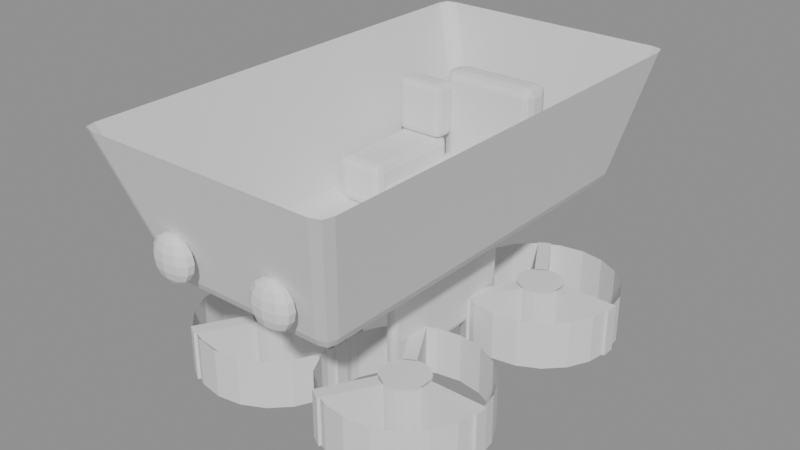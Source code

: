 # Source: cart.blend  (saved by Blender 5.2.44; exported with 4.5.12 LTS)
import bpy
from mathutils import Matrix  # noqa: F401  (used for matrix-valued properties, if any)

bpy.ops.wm.read_factory_settings(use_empty=True)
scene = bpy.context.scene
scene.name = 'Scene'

# ---- meshes
me_hopper = bpy.data.meshes.new('hopper')
me_hopper.from_pydata([(-0.3735, 0.7548, 0.7881), (-0.322, 0.8052, 0.7897), (-0.31, 0.75, 0.74), (-0.3615, 0.7938, 0.7889), (-0.3476, 0.785, 0.7563), (-0.3123, 0.79, 0.7516), (-0.3522, 0.751, 0.7504), (0.322, 0.8052, 0.7897), (0.3735, 0.7548, 0.7881), (0.31, 0.75, 0.74), (0.3615, 0.7938, 0.7889), (0.3476, 0.785, 0.7563), (0.3522, 0.751, 0.7504), (0.3123, 0.79, 0.7516), (0.3735, -0.8105, 0.7881), (0.3217, -0.8624, 0.7879), (0.31, -0.798, 0.74), (0.3613, -0.8502, 0.788), (0.3475, -0.8358, 0.756), (0.3121, -0.8405, 0.7507), (0.3523, -0.8003, 0.7509), (-0.3735, -0.8105, 0.7881), (-0.31, -0.798, 0.74), (-0.3217, -0.8624, 0.7879), (-0.3523, -0.8003, 0.7509), (-0.3475, -0.8358, 0.756), (-0.3121, -0.8405, 0.7507), (-0.3613, -0.8502, 0.788), (-0.4681, 0.86, 1.31), (-0.52, 0.8097, 1.31), (-0.5083, 0.8487, 1.31), (0.52, 0.8097, 1.31), (0.4681, 0.86, 1.31), (0.5083, 0.8487, 1.31), (0.4682, -1.02, 1.31), (0.52, -0.9679, 1.31), (0.5083, -1.008, 1.31), (-0.52, -0.9679, 1.31), (-0.4682, -1.02, 1.31), (-0.5083, -1.008, 1.31)], [], [(0, 3, 4, 6), (1, 5, 4, 3), (2, 6, 4, 5), (7, 10, 11, 13), (8, 12, 11, 10), (9, 13, 11, 12), (14, 17, 18, 20), (15, 19, 18, 17), (16, 20, 18, 19), (21, 24, 25, 27), (22, 26, 25, 24), (23, 27, 25, 26), (21, 0, 6, 24), (24, 6, 2, 22), (1, 7, 13, 5), (5, 13, 9, 2), (8, 14, 20, 12), (12, 20, 16, 9), (15, 23, 26, 19), (19, 26, 22, 16), (28, 1, 3, 30), (30, 3, 0, 29), (23, 38, 39, 27), (27, 39, 37, 21), (7, 32, 33, 10), (10, 33, 31, 8), (34, 15, 17, 36), (36, 17, 14, 35), (0, 21, 37, 29), (2, 9, 16, 22), (1, 28, 32, 7), (8, 31, 35, 14), (23, 15, 34, 38)])
me_hopper.update()
me_frame_rail = bpy.data.meshes.new('frame-rail')
me_frame_rail.from_pydata([(-0.0045, -0.292, -0.21), (-0.0045, -0.31, -0.192), (-0.0225, -0.292, -0.192), (-0.0045, -0.3059, -0.2059), (-0.01651, -0.304, -0.204), (-0.01844, -0.3059, -0.192), (-0.01844, -0.292, -0.2059), (-0.0045, -0.31, 0.192), (-0.0045, -0.292, 0.21), (-0.0225, -0.292, 0.192), (-0.0045, -0.3059, 0.2059), (-0.01651, -0.304, 0.204), (-0.01844, -0.292, 0.2059), (-0.01844, -0.3059, 0.192), (-0.0045, 0.292, -0.21), (-0.0225, 0.292, -0.192), (-0.0045, 0.31, -0.192), (-0.01844, 0.292, -0.2059), (-0.01651, 0.304, -0.204), (-0.01844, 0.3059, -0.192), (-0.0045, 0.3059, -0.2059), (-0.0045, 0.292, 0.21), (-0.0045, 0.31, 0.192), (-0.0225, 0.292, 0.192), (-0.0045, 0.3059, 0.2059), (-0.01651, 0.304, 0.204), (-0.01844, 0.3059, 0.192), (-0.01844, 0.292, 0.2059), (0.0045, -0.292, -0.21), (0.0225, -0.292, -0.192), (0.0045, -0.31, -0.192), (0.01844, -0.292, -0.2059), (0.01651, -0.304, -0.204), (0.01844, -0.3059, -0.192), (0.0045, -0.3059, -0.2059), (0.0045, -0.292, 0.21), (0.0045, -0.31, 0.192), (0.0225, -0.292, 0.192), (0.0045, -0.3059, 0.2059), (0.01651, -0.304, 0.204), (0.01844, -0.3059, 0.192), (0.01844, -0.292, 0.2059), (0.0045, 0.292, -0.21), (0.0045, 0.31, -0.192), (0.0225, 0.292, -0.192), (0.0045, 0.3059, -0.2059), (0.01651, 0.304, -0.204), (0.01844, 0.3059, -0.192), (0.01844, 0.292, -0.2059), (0.0045, 0.292, 0.21), (0.0225, 0.292, 0.192), (0.0045, 0.31, 0.192), (0.01844, 0.292, 0.2059), (0.01651, 0.304, 0.204), (0.01844, 0.3059, 0.192), (0.0045, 0.3059, 0.2059)], [], [(0, 3, 4, 6), (1, 5, 4, 3), (2, 6, 4, 5), (7, 10, 11, 13), (8, 12, 11, 10), (9, 13, 11, 12), (14, 17, 18, 20), (15, 19, 18, 17), (16, 20, 18, 19), (21, 24, 25, 27), (22, 26, 25, 24), (23, 27, 25, 26), (28, 31, 32, 34), (29, 33, 32, 31), (30, 34, 32, 33), (35, 38, 39, 41), (36, 40, 39, 38), (37, 41, 39, 40), (42, 45, 46, 48), (43, 47, 46, 45), (44, 48, 46, 47), (49, 52, 53, 55), (50, 54, 53, 52), (51, 55, 53, 54), (14, 0, 6, 17), (17, 6, 2, 15), (1, 7, 13, 5), (5, 13, 9, 2), (8, 21, 27, 12), (12, 27, 23, 9), (22, 16, 19, 26), (26, 19, 15, 23), (42, 14, 20, 45), (45, 20, 16, 43), (21, 49, 55, 24), (24, 55, 51, 22), (50, 44, 47, 54), (54, 47, 43, 51), (28, 42, 48, 31), (31, 48, 44, 29), (49, 35, 41, 52), (52, 41, 37, 50), (36, 30, 33, 40), (40, 33, 29, 37), (0, 28, 34, 3), (3, 34, 30, 1), (35, 8, 10, 38), (38, 10, 7, 36), (14, 42, 28, 0), (2, 9, 23, 15), (30, 36, 7, 1), (49, 21, 8, 35), (16, 22, 51, 43), (44, 50, 37, 29)])
me_frame_rail.update()
me_seat_back = bpy.data.meshes.new('seat-back')
me_seat_back.from_pydata([(-0.165, -0.025, -0.2), (-0.165, -0.06, -0.165), (-0.2, -0.025, -0.165), (-0.165, -0.05211, -0.1921), (-0.1883, -0.04835, -0.1883), (-0.1921, -0.05211, -0.165), (-0.1921, -0.025, -0.1921), (-0.165, -0.06, 0.165), (-0.165, -0.025, 0.2), (-0.2, -0.025, 0.165), (-0.165, -0.05211, 0.1921), (-0.1883, -0.04835, 0.1883), (-0.1921, -0.025, 0.1921), (-0.1921, -0.05211, 0.165), (-0.165, 0.025, -0.2), (-0.2, 0.025, -0.165), (-0.165, 0.06, -0.165), (-0.1921, 0.025, -0.1921), (-0.1883, 0.04835, -0.1883), (-0.1921, 0.05211, -0.165), (-0.165, 0.05211, -0.1921), (-0.165, 0.025, 0.2), (-0.165, 0.06, 0.165), (-0.2, 0.025, 0.165), (-0.165, 0.05211, 0.1921), (-0.1883, 0.04835, 0.1883), (-0.1921, 0.05211, 0.165), (-0.1921, 0.025, 0.1921), (0.165, -0.025, -0.2), (0.2, -0.025, -0.165), (0.165, -0.06, -0.165), (0.1921, -0.025, -0.1921), (0.1883, -0.04835, -0.1883), (0.1921, -0.05211, -0.165), (0.165, -0.05211, -0.1921), (0.165, -0.025, 0.2), (0.165, -0.06, 0.165), (0.2, -0.025, 0.165), (0.165, -0.05211, 0.1921), (0.1883, -0.04835, 0.1883), (0.1921, -0.05211, 0.165), (0.1921, -0.025, 0.1921), (0.165, 0.025, -0.2), (0.165, 0.06, -0.165), (0.2, 0.025, -0.165), (0.165, 0.05211, -0.1921), (0.1883, 0.04835, -0.1883), (0.1921, 0.05211, -0.165), (0.1921, 0.025, -0.1921), (0.165, 0.025, 0.2), (0.2, 0.025, 0.165), (0.165, 0.06, 0.165), (0.1921, 0.025, 0.1921), (0.1883, 0.04835, 0.1883), (0.1921, 0.05211, 0.165), (0.165, 0.05211, 0.1921)], [], [(0, 3, 4, 6), (1, 5, 4, 3), (2, 6, 4, 5), (7, 10, 11, 13), (8, 12, 11, 10), (9, 13, 11, 12), (14, 17, 18, 20), (15, 19, 18, 17), (16, 20, 18, 19), (21, 24, 25, 27), (22, 26, 25, 24), (23, 27, 25, 26), (28, 31, 32, 34), (29, 33, 32, 31), (30, 34, 32, 33), (35, 38, 39, 41), (36, 40, 39, 38), (37, 41, 39, 40), (42, 45, 46, 48), (43, 47, 46, 45), (44, 48, 46, 47), (49, 52, 53, 55), (50, 54, 53, 52), (51, 55, 53, 54), (14, 0, 6, 17), (17, 6, 2, 15), (1, 7, 13, 5), (5, 13, 9, 2), (8, 21, 27, 12), (12, 27, 23, 9), (22, 16, 19, 26), (26, 19, 15, 23), (42, 14, 20, 45), (45, 20, 16, 43), (21, 49, 55, 24), (24, 55, 51, 22), (50, 44, 47, 54), (54, 47, 43, 51), (28, 42, 48, 31), (31, 48, 44, 29), (49, 35, 41, 52), (52, 41, 37, 50), (36, 30, 33, 40), (40, 33, 29, 37), (0, 28, 34, 3), (3, 34, 30, 1), (35, 8, 10, 38), (38, 10, 7, 36), (14, 42, 28, 0), (2, 9, 23, 15), (30, 36, 7, 1), (49, 21, 8, 35), (16, 22, 51, 43), (44, 50, 37, 29)])
me_seat_back.update()
me_seat_base = bpy.data.meshes.new('seat-base')
me_seat_base.from_pydata([(-0.175, -0.225, -0.03), (-0.175, -0.25, -0.005), (-0.2, -0.225, -0.005), (-0.175, -0.2444, -0.02436), (-0.1917, -0.2417, -0.02168), (-0.1944, -0.2444, -0.005), (-0.1944, -0.225, -0.02436), (-0.175, -0.25, 0.005), (-0.175, -0.225, 0.03), (-0.2, -0.225, 0.005), (-0.175, -0.2444, 0.02436), (-0.1917, -0.2417, 0.02168), (-0.1944, -0.225, 0.02436), (-0.1944, -0.2444, 0.005), (-0.175, 0.225, -0.03), (-0.2, 0.225, -0.005), (-0.175, 0.25, -0.005), (-0.1944, 0.225, -0.02436), (-0.1917, 0.2417, -0.02168), (-0.1944, 0.2444, -0.005), (-0.175, 0.2444, -0.02436), (-0.175, 0.225, 0.03), (-0.175, 0.25, 0.005), (-0.2, 0.225, 0.005), (-0.175, 0.2444, 0.02436), (-0.1917, 0.2417, 0.02168), (-0.1944, 0.2444, 0.005), (-0.1944, 0.225, 0.02436), (0.175, -0.225, -0.03), (0.2, -0.225, -0.005), (0.175, -0.25, -0.005), (0.1944, -0.225, -0.02436), (0.1917, -0.2417, -0.02168), (0.1944, -0.2444, -0.005), (0.175, -0.2444, -0.02436), (0.175, -0.225, 0.03), (0.175, -0.25, 0.005), (0.2, -0.225, 0.005), (0.175, -0.2444, 0.02436), (0.1917, -0.2417, 0.02168), (0.1944, -0.2444, 0.005), (0.1944, -0.225, 0.02436), (0.175, 0.225, -0.03), (0.175, 0.25, -0.005), (0.2, 0.225, -0.005), (0.175, 0.2444, -0.02436), (0.1917, 0.2417, -0.02168), (0.1944, 0.2444, -0.005), (0.1944, 0.225, -0.02436), (0.175, 0.225, 0.03), (0.2, 0.225, 0.005), (0.175, 0.25, 0.005), (0.1944, 0.225, 0.02436), (0.1917, 0.2417, 0.02168), (0.1944, 0.2444, 0.005), (0.175, 0.2444, 0.02436)], [], [(0, 3, 4, 6), (1, 5, 4, 3), (2, 6, 4, 5), (7, 10, 11, 13), (8, 12, 11, 10), (9, 13, 11, 12), (14, 17, 18, 20), (15, 19, 18, 17), (16, 20, 18, 19), (21, 24, 25, 27), (22, 26, 25, 24), (23, 27, 25, 26), (28, 31, 32, 34), (29, 33, 32, 31), (30, 34, 32, 33), (35, 38, 39, 41), (36, 40, 39, 38), (37, 41, 39, 40), (42, 45, 46, 48), (43, 47, 46, 45), (44, 48, 46, 47), (49, 52, 53, 55), (50, 54, 53, 52), (51, 55, 53, 54), (14, 0, 6, 17), (17, 6, 2, 15), (1, 7, 13, 5), (5, 13, 9, 2), (8, 21, 27, 12), (12, 27, 23, 9), (22, 16, 19, 26), (26, 19, 15, 23), (42, 14, 20, 45), (45, 20, 16, 43), (21, 49, 55, 24), (24, 55, 51, 22), (50, 44, 47, 54), (54, 47, 43, 51), (28, 42, 48, 31), (31, 48, 44, 29), (49, 35, 41, 52), (52, 41, 37, 50), (36, 30, 33, 40), (40, 33, 29, 37), (0, 28, 34, 3), (3, 34, 30, 1), (35, 8, 10, 38), (38, 10, 7, 36), (14, 42, 28, 0), (2, 9, 23, 15), (30, 36, 7, 1), (49, 21, 8, 35), (16, 22, 51, 43), (44, 50, 37, 29)])
me_seat_base.update()
me_pet_seat = bpy.data.meshes.new('pet-seat')
me_pet_seat.from_pydata([(-0.07, -0.18, -0.09), (-0.07, -0.21, -0.06), (-0.1, -0.18, -0.06), (-0.07, -0.2032, -0.08324), (-0.09001, -0.2, -0.08001), (-0.09324, -0.2032, -0.06), (-0.09324, -0.18, -0.08324), (-0.07, -0.21, 0.06), (-0.07, -0.18, 0.09), (-0.1, -0.18, 0.06), (-0.07, -0.2032, 0.08324), (-0.09001, -0.2, 0.08001), (-0.09324, -0.18, 0.08324), (-0.09324, -0.2032, 0.06), (-0.07, 0.18, -0.09), (-0.1, 0.18, -0.06), (-0.07, 0.21, -0.06), (-0.09324, 0.18, -0.08324), (-0.09001, 0.2, -0.08001), (-0.09324, 0.2032, -0.06), (-0.07, 0.2032, -0.08324), (-0.07, 0.18, 0.09), (-0.07, 0.21, 0.06), (-0.1, 0.18, 0.06), (-0.07, 0.2032, 0.08324), (-0.09001, 0.2, 0.08001), (-0.09324, 0.2032, 0.06), (-0.09324, 0.18, 0.08324), (0.07, -0.18, -0.09), (0.1, -0.18, -0.06), (0.07, -0.21, -0.06), (0.09324, -0.18, -0.08324), (0.09001, -0.2, -0.08001), (0.09324, -0.2032, -0.06), (0.07, -0.2032, -0.08324), (0.07, -0.18, 0.09), (0.07, -0.21, 0.06), (0.1, -0.18, 0.06), (0.07, -0.2032, 0.08324), (0.09001, -0.2, 0.08001), (0.09324, -0.2032, 0.06), (0.09324, -0.18, 0.08324), (0.07, 0.18, -0.09), (0.07, 0.21, -0.06), (0.1, 0.18, -0.06), (0.07, 0.2032, -0.08324), (0.09001, 0.2, -0.08001), (0.09324, 0.2032, -0.06), (0.09324, 0.18, -0.08324), (0.07, 0.18, 0.09), (0.1, 0.18, 0.06), (0.07, 0.21, 0.06), (0.09324, 0.18, 0.08324), (0.09001, 0.2, 0.08001), (0.09324, 0.2032, 0.06), (0.07, 0.2032, 0.08324)], [], [(0, 3, 4, 6), (1, 5, 4, 3), (2, 6, 4, 5), (7, 10, 11, 13), (8, 12, 11, 10), (9, 13, 11, 12), (14, 17, 18, 20), (15, 19, 18, 17), (16, 20, 18, 19), (21, 24, 25, 27), (22, 26, 25, 24), (23, 27, 25, 26), (28, 31, 32, 34), (29, 33, 32, 31), (30, 34, 32, 33), (35, 38, 39, 41), (36, 40, 39, 38), (37, 41, 39, 40), (42, 45, 46, 48), (43, 47, 46, 45), (44, 48, 46, 47), (49, 52, 53, 55), (50, 54, 53, 52), (51, 55, 53, 54), (14, 0, 6, 17), (17, 6, 2, 15), (1, 7, 13, 5), (5, 13, 9, 2), (8, 21, 27, 12), (12, 27, 23, 9), (22, 16, 19, 26), (26, 19, 15, 23), (42, 14, 20, 45), (45, 20, 16, 43), (21, 49, 55, 24), (24, 55, 51, 22), (50, 44, 47, 54), (54, 47, 43, 51), (28, 42, 48, 31), (31, 48, 44, 29), (49, 35, 41, 52), (52, 41, 37, 50), (36, 30, 33, 40), (40, 33, 29, 37), (0, 28, 34, 3), (3, 34, 30, 1), (35, 8, 10, 38), (38, 10, 7, 36), (14, 42, 28, 0), (2, 9, 23, 15), (30, 36, 7, 1), (49, 21, 8, 35), (16, 22, 51, 43), (44, 50, 37, 29)])
me_pet_seat.update()
me_pet_back = bpy.data.meshes.new('pet-back')
me_pet_back.from_pydata([(-0.075, -0.025, -0.11), (-0.075, -0.05, -0.085), (-0.1, -0.025, -0.085), (-0.075, -0.04436, -0.1044), (-0.09168, -0.04168, -0.1017), (-0.09436, -0.04436, -0.085), (-0.09436, -0.025, -0.1044), (-0.075, -0.05, 0.085), (-0.075, -0.025, 0.11), (-0.1, -0.025, 0.085), (-0.075, -0.04436, 0.1044), (-0.09168, -0.04168, 0.1017), (-0.09436, -0.025, 0.1044), (-0.09436, -0.04436, 0.085), (-0.075, 0.025, -0.11), (-0.1, 0.025, -0.085), (-0.075, 0.05, -0.085), (-0.09436, 0.025, -0.1044), (-0.09168, 0.04168, -0.1017), (-0.09436, 0.04436, -0.085), (-0.075, 0.04436, -0.1044), (-0.075, 0.025, 0.11), (-0.075, 0.05, 0.085), (-0.1, 0.025, 0.085), (-0.075, 0.04436, 0.1044), (-0.09168, 0.04168, 0.1017), (-0.09436, 0.04436, 0.085), (-0.09436, 0.025, 0.1044), (0.075, -0.025, -0.11), (0.1, -0.025, -0.085), (0.075, -0.05, -0.085), (0.09436, -0.025, -0.1044), (0.09168, -0.04168, -0.1017), (0.09436, -0.04436, -0.085), (0.075, -0.04436, -0.1044), (0.075, -0.025, 0.11), (0.075, -0.05, 0.085), (0.1, -0.025, 0.085), (0.075, -0.04436, 0.1044), (0.09168, -0.04168, 0.1017), (0.09436, -0.04436, 0.085), (0.09436, -0.025, 0.1044), (0.075, 0.025, -0.11), (0.075, 0.05, -0.085), (0.1, 0.025, -0.085), (0.075, 0.04436, -0.1044), (0.09168, 0.04168, -0.1017), (0.09436, 0.04436, -0.085), (0.09436, 0.025, -0.1044), (0.075, 0.025, 0.11), (0.1, 0.025, 0.085), (0.075, 0.05, 0.085), (0.09436, 0.025, 0.1044), (0.09168, 0.04168, 0.1017), (0.09436, 0.04436, 0.085), (0.075, 0.04436, 0.1044)], [], [(0, 3, 4, 6), (1, 5, 4, 3), (2, 6, 4, 5), (7, 10, 11, 13), (8, 12, 11, 10), (9, 13, 11, 12), (14, 17, 18, 20), (15, 19, 18, 17), (16, 20, 18, 19), (21, 24, 25, 27), (22, 26, 25, 24), (23, 27, 25, 26), (28, 31, 32, 34), (29, 33, 32, 31), (30, 34, 32, 33), (35, 38, 39, 41), (36, 40, 39, 38), (37, 41, 39, 40), (42, 45, 46, 48), (43, 47, 46, 45), (44, 48, 46, 47), (49, 52, 53, 55), (50, 54, 53, 52), (51, 55, 53, 54), (14, 0, 6, 17), (17, 6, 2, 15), (1, 7, 13, 5), (5, 13, 9, 2), (8, 21, 27, 12), (12, 27, 23, 9), (22, 16, 19, 26), (26, 19, 15, 23), (42, 14, 20, 45), (45, 20, 16, 43), (21, 49, 55, 24), (24, 55, 51, 22), (50, 44, 47, 54), (54, 47, 43, 51), (28, 42, 48, 31), (31, 48, 44, 29), (49, 35, 41, 52), (52, 41, 37, 50), (36, 30, 33, 40), (40, 33, 29, 37), (0, 28, 34, 3), (3, 34, 30, 1), (35, 8, 10, 38), (38, 10, 7, 36), (14, 42, 28, 0), (2, 9, 23, 15), (30, 36, 7, 1), (49, 21, 8, 35), (16, 22, 51, 43), (44, 50, 37, 29)])
me_pet_back.update()
me_wheel = bpy.data.meshes.new('wheel')
me_wheel.from_pydata([(0.0, 0.32, 0.1), (0.0, 0.32, -0.1), (0.0, 0.096, -0.1), (0.0, 0.096, 0.1), (0.02967, 0.0913, -0.1), (0.02967, 0.0913, 0.1), (0.05643, 0.07767, -0.1), (0.05643, 0.07767, 0.1), (0.07767, 0.05643, -0.1), (0.07767, 0.05643, 0.1), (0.0913, 0.02967, -0.1), (0.0913, 0.02967, 0.1), (0.096, 0.0, -0.1), (0.096, 0.0, 0.1), (0.0913, -0.02967, -0.1), (0.0913, -0.02967, 0.1), (0.07767, -0.05643, -0.1), (0.07767, -0.05643, 0.1), (0.05643, -0.07767, -0.1), (0.05643, -0.07767, 0.1), (0.02967, -0.0913, -0.1), (0.02967, -0.0913, 0.1), (0.0, -0.096, -0.1), (0.0, -0.096, 0.1), (-0.02967, -0.0913, -0.1), (-0.02967, -0.0913, 0.1), (-0.05643, -0.07767, -0.1), (-0.05643, -0.07767, 0.1), (-0.07767, -0.05643, -0.1), (-0.07767, -0.05643, 0.1), (-0.0913, -0.02967, -0.1), (-0.0913, -0.02967, 0.1), (-0.096, 0.0, -0.1), (-0.096, 0.0, 0.1), (-0.0913, 0.02967, -0.1), (-0.0913, 0.02967, 0.1), (-0.07767, 0.05643, -0.1), (-0.07767, 0.05643, 0.1), (-0.05643, 0.07767, -0.1), (-0.05643, 0.07767, 0.1), (-0.02967, 0.0913, -0.1), (-0.02967, 0.0913, 0.1), (0.09889, 0.3043, -0.1), (0.09889, 0.3043, 0.1), (0.1881, 0.2589, -0.1), (0.1881, 0.2589, 0.1), (0.2589, 0.1881, -0.1), (0.2589, 0.1881, 0.1), (0.3043, 0.09889, -0.1), (0.3043, 0.09889, 0.1), (0.32, 0.0, -0.1), (0.32, 0.0, 0.1), (0.3043, -0.09889, -0.1), (0.3043, -0.09889, 0.1), (0.2589, -0.1881, -0.1), (0.2589, -0.1881, 0.1), (0.1881, -0.2589, -0.1), (0.1881, -0.2589, 0.1), (0.09889, -0.3043, -0.1), (0.09889, -0.3043, 0.1), (0.0, -0.32, -0.1), (0.0, -0.32, 0.1), (-0.09889, -0.3043, -0.1), (-0.09889, -0.3043, 0.1), (-0.1881, -0.2589, -0.1), (-0.1881, -0.2589, 0.1), (-0.2589, -0.1881, -0.1), (-0.2589, -0.1881, 0.1), (-0.3043, -0.09889, -0.1), (-0.3043, -0.09889, 0.1), (-0.32, 0.0, -0.1), (-0.32, 0.0, 0.1), (-0.3043, 0.09889, -0.1), (-0.3043, 0.09889, 0.1), (-0.2589, 0.1881, -0.1), (-0.2589, 0.1881, 0.1), (-0.1881, 0.2589, -0.1), (-0.1881, 0.2589, 0.1), (-0.09889, 0.3043, -0.1), (-0.09889, 0.3043, 0.1), (0.08832, -0.0272, -0.1), (0.08832, 0.0272, -0.1), (0.3264, -0.0272, -0.1), (0.3264, 0.0272, -0.1), (0.08832, -0.0272, 0.1), (0.08832, 0.0272, 0.1), (0.3264, -0.0272, 0.1), (0.3264, 0.0272, 0.1), (-0.0206, 0.09009, -0.1), (-0.06772, 0.06289, -0.1), (-0.1396, 0.2963, -0.1), (-0.1868, 0.2691, -0.1), (-0.0206, 0.09009, 0.1), (-0.06772, 0.06289, 0.1), (-0.1396, 0.2963, 0.1), (-0.1868, 0.2691, 0.1), (-0.06772, -0.06289, -0.1), (-0.0206, -0.09009, -0.1), (-0.1868, -0.2691, -0.1), (-0.1396, -0.2963, -0.1), (-0.06772, -0.06289, 0.1), (-0.0206, -0.09009, 0.1), (-0.1868, -0.2691, 0.1), (-0.1396, -0.2963, 0.1)], [], [(98, 99, 103, 102), (76, 77, 79, 78), (2, 3, 5, 4), (74, 75, 77, 76), (4, 5, 7, 6), (97, 101, 103, 99), (72, 73, 75, 74), (6, 7, 9, 8), (96, 98, 102, 100), (70, 71, 73, 72), (8, 9, 11, 10), (100, 102, 103, 101), (68, 69, 71, 70), (10, 11, 13, 12), (96, 97, 99, 98), (66, 67, 69, 68), (12, 13, 15, 14), (90, 91, 95, 94), (64, 65, 67, 66), (14, 15, 17, 16), (88, 92, 93, 89), (62, 63, 65, 64), (16, 17, 19, 18), (89, 93, 95, 91), (60, 61, 63, 62), (18, 19, 21, 20), (88, 90, 94, 92), (58, 59, 61, 60), (20, 21, 23, 22), (92, 94, 95, 93), (56, 57, 59, 58), (22, 23, 25, 24), (88, 89, 91, 90), (54, 55, 57, 56), (24, 25, 27, 26), (82, 83, 87, 86), (52, 53, 55, 54), (26, 27, 29, 28), (80, 84, 85, 81), (50, 51, 53, 52), (28, 29, 31, 30), (81, 85, 87, 83), (48, 49, 51, 50), (30, 31, 33, 32), (80, 82, 86, 84), (46, 47, 49, 48), (32, 33, 35, 34), (84, 86, 87, 85), (44, 45, 47, 46), (34, 35, 37, 36), (80, 81, 83, 82), (42, 43, 45, 44), (36, 37, 39, 38), (5, 3, 41, 39, 37, 35, 33, 31, 29, 27, 25, 23, 21, 19, 17, 15, 13, 11, 9, 7), (1, 0, 43, 42), (38, 39, 41, 40), (96, 100, 101, 97), (78, 79, 0, 1), (40, 41, 3, 2), (2, 4, 6, 8, 10, 12, 14, 16, 18, 20, 22, 24, 26, 28, 30, 32, 34, 36, 38, 40)])
me_wheel.update()
me_lamp = bpy.data.meshes.new('lamp')
me_lamp.from_pydata([(0.0, 0.0, 0.09), (0.0, 0.03182, 0.06364), (0.0, 0.03182, -0.06364), (0.0, 0.0, -0.09), (0.02024, 0.01393, 0.08315), (0.03741, 0.02574, 0.06364), (0.04887, 0.03363, 0.03444), (0.0529, 0.03641, 0.0), (0.04887, 0.03363, -0.03444), (0.03741, 0.02574, -0.06364), (0.02024, 0.01393, -0.08315), (0.03276, 0.005322, 0.08315), (0.06052, 0.009833, 0.06364), (0.07908, 0.01285, 0.03444), (0.0856, 0.01391, 0.0), (0.07908, 0.01285, -0.03444), (0.06052, 0.009833, -0.06364), (0.03276, 0.005322, -0.08315), (0.03276, -0.005322, 0.08315), (0.06052, -0.009833, 0.06364), (0.07908, -0.01285, 0.03444), (0.0856, -0.01391, 0.0), (0.07908, -0.01285, -0.03444), (0.06052, -0.009833, -0.06364), (0.03276, -0.005322, -0.08315), (0.02024, -0.01393, 0.08315), (0.03741, -0.02574, 0.06364), (0.04887, -0.03363, 0.03444), (0.0529, -0.03641, 0.0), (0.04887, -0.03363, -0.03444), (0.03741, -0.02574, -0.06364), (0.02024, -0.01393, -0.08315), (1.863e-09, -0.01722, 0.08315), (0.0, -0.03182, 0.06364), (0.0, -0.04157, 0.03444), (1.49e-08, -0.045, 0.0), (0.0, -0.04157, -0.03444), (0.0, -0.03182, -0.06364), (1.863e-09, -0.01722, -0.08315), (-0.02024, -0.01393, 0.08315), (-0.03741, -0.02574, 0.06364), (-0.04887, -0.03363, 0.03444), (-0.0529, -0.03641, 0.0), (-0.04887, -0.03363, -0.03444), (-0.03741, -0.02574, -0.06364), (-0.02024, -0.01393, -0.08315), (-0.03276, -0.005322, 0.08315), (-0.06052, -0.009833, 0.06364), (-0.07908, -0.01285, 0.03444), (-0.0856, -0.01391, 0.0), (-0.07908, -0.01285, -0.03444), (-0.06052, -0.009833, -0.06364), (-0.03276, -0.005322, -0.08315), (-0.03276, 0.005322, 0.08315), (-0.06052, 0.009833, 0.06364), (-0.07908, 0.01285, 0.03444), (-0.0856, 0.01391, 0.0), (-0.07908, 0.01285, -0.03444), (-0.06052, 0.009833, -0.06364), (-0.03276, 0.005322, -0.08315), (-0.02024, 0.01393, 0.08315), (-0.03741, 0.02574, 0.06364), (-0.04887, 0.03363, 0.03444), (-0.0529, 0.03641, 0.0), (-0.04887, 0.03363, -0.03444), (-0.03741, 0.02574, -0.06364), (-0.02024, 0.01393, -0.08315), (-3.725e-09, 0.01722, 0.08315), (-3.725e-09, 0.04157, 0.03444), (-1.49e-08, 0.045, 0.0), (-3.725e-09, 0.04157, -0.03444), (-3.725e-09, 0.01722, -0.08315)], [], [(3, 71, 10), (2, 70, 8, 9), (69, 68, 6, 7), (1, 67, 4, 5), (71, 2, 9, 10), (70, 69, 7, 8), (68, 1, 5, 6), (67, 0, 4), (10, 9, 16, 17), (8, 7, 14, 15), (6, 5, 12, 13), (4, 0, 11), (3, 10, 17), (9, 8, 15, 16), (7, 6, 13, 14), (5, 4, 11, 12), (15, 14, 21, 22), (13, 12, 19, 20), (11, 0, 18), (3, 17, 24), (16, 15, 22, 23), (14, 13, 20, 21), (12, 11, 18, 19), (17, 16, 23, 24), (3, 24, 31), (23, 22, 29, 30), (21, 20, 27, 28), (19, 18, 25, 26), (24, 23, 30, 31), (22, 21, 28, 29), (20, 19, 26, 27), (18, 0, 25), (28, 27, 34, 35), (26, 25, 32, 33), (31, 30, 37, 38), (29, 28, 35, 36), (27, 26, 33, 34), (25, 0, 32), (3, 31, 38), (30, 29, 36, 37), (38, 37, 44, 45), (36, 35, 42, 43), (34, 33, 40, 41), (32, 0, 39), (3, 38, 45), (37, 36, 43, 44), (35, 34, 41, 42), (33, 32, 39, 40), (41, 40, 47, 48), (39, 0, 46), (3, 45, 52), (44, 43, 50, 51), (42, 41, 48, 49), (40, 39, 46, 47), (45, 44, 51, 52), (43, 42, 49, 50), (3, 52, 59), (51, 50, 57, 58), (49, 48, 55, 56), (47, 46, 53, 54), (52, 51, 58, 59), (50, 49, 56, 57), (48, 47, 54, 55), (46, 0, 53), (54, 53, 60, 61), (59, 58, 65, 66), (57, 56, 63, 64), (55, 54, 61, 62), (53, 0, 60), (3, 59, 66), (58, 57, 64, 65), (56, 55, 62, 63), (66, 65, 2, 71), (64, 63, 69, 70), (62, 61, 1, 68), (60, 0, 67), (3, 66, 71), (65, 64, 70, 2), (63, 62, 68, 69), (61, 60, 67, 1)])
me_lamp.update()

# ---- objects
ob_hopper = bpy.data.objects.new('hopper', me_hopper)
ob_frame_rail_l = bpy.data.objects.new('frame-rail-l', me_frame_rail)
ob_frame_rail_r = bpy.data.objects.new('frame-rail-r', me_frame_rail)
ob_seat_back = bpy.data.objects.new('seat-back', me_seat_back)
ob_seat_base = bpy.data.objects.new('seat-base', me_seat_base)
ob_pet_seat = bpy.data.objects.new('pet-seat', me_pet_seat)
ob_pet_back = bpy.data.objects.new('pet-back', me_pet_back)
ob_wheel_fl = bpy.data.objects.new('wheel-fl', me_wheel)
ob_wheel_fr = bpy.data.objects.new('wheel-fr', me_wheel)
ob_wheel_bl = bpy.data.objects.new('wheel-bl', me_wheel)
ob_wheel_br = bpy.data.objects.new('wheel-br', me_wheel)
ob_lamp_l = bpy.data.objects.new('lamp-l', me_lamp)
ob_lamp_r = bpy.data.objects.new('lamp-r', me_lamp)

# ---- transforms, parenting, visibility, modifiers, constraints
ob_hopper.location = (0.0, 0.0, 0.0)
ob_frame_rail_l.location = (-0.15, 0.0, 0.53)
ob_frame_rail_r.location = (0.15, 0.0, 0.53)
ob_seat_back.location = (0.0, 0.5, 0.98)
ob_seat_base.location = (0.0, 0.28, 0.8)
ob_pet_seat.location = (-0.26, 0.2, 0.83)
ob_pet_back.location = (-0.26, 0.4, 1.03)
ob_wheel_fl.location = (-0.31, -0.42, 0.32)
ob_wheel_fr.location = (0.31, -0.42, 0.32)
ob_wheel_bl.location = (-0.31, 0.42, 0.32)
ob_wheel_br.location = (0.31, 0.42, 0.32)
ob_lamp_l.location = (-0.2242, -0.9393, 0.91)
ob_lamp_r.location = (0.2242, -0.9393, 0.91)

# ---- collection membership
scene.collection.objects.link(ob_hopper)
scene.collection.objects.link(ob_frame_rail_l)
scene.collection.objects.link(ob_frame_rail_r)
scene.collection.objects.link(ob_seat_back)
scene.collection.objects.link(ob_seat_base)
scene.collection.objects.link(ob_pet_seat)
scene.collection.objects.link(ob_pet_back)
scene.collection.objects.link(ob_wheel_fl)
scene.collection.objects.link(ob_wheel_fr)
scene.collection.objects.link(ob_wheel_bl)
scene.collection.objects.link(ob_wheel_br)
scene.collection.objects.link(ob_lamp_l)
scene.collection.objects.link(ob_lamp_r)

# ---- scene / render settings (as saved in the file)
scene.frame_start = 1; scene.frame_end = 250; scene.frame_set(1)
scene.render.engine = 'BLENDER_EEVEE_NEXT'
scene.render.bake_bias = 0.0
scene.render.bake_samples = 0
scene.render.compositor_device = 'GPU'
scene.eevee.use_volume_custom_range = False
scene.eevee.fast_gi_thickness_near = 0.1
scene.eevee.fast_gi_thickness_far = 0.0
scene.eevee.ray_tracing_options.screen_trace_thickness = 0.1
bpy.context.view_layer.update()

# ---- added for rendering (the .blend has no active camera and no usable light): camera, sun + grey world if the file has none
cam_auto = bpy.data.cameras.new('AutoCamera')
cam_auto.lens = 50.0
cam_auto.sensor_width = 36.0
cam_auto.clip_end = 1000.0
ob_auto_camera = bpy.data.objects.new('AutoCamera', cam_auto)
scene.collection.objects.link(ob_auto_camera)
ob_auto_camera.location = (2.33033, -2.87256, 2.62671)
ob_auto_camera.rotation_euler = (1.09748, -7.21219e-08, 0.694738)
scene.camera = ob_auto_camera
light_auto_sun = bpy.data.lights.new('AutoSun', 'SUN')
light_auto_sun.energy = 3.0
light_auto_sun.angle = 0.0523599
ob_auto_sun = bpy.data.objects.new('AutoSun', light_auto_sun)
scene.collection.objects.link(ob_auto_sun)
ob_auto_sun.rotation_euler = (0.872665, 0.174533, 0.523599)
if scene.world is None:
    world_auto = bpy.data.worlds.new('AutoWorld')
    world_auto.color = (0.3, 0.3, 0.3)
    scene.world = world_auto
bpy.context.view_layer.update()
